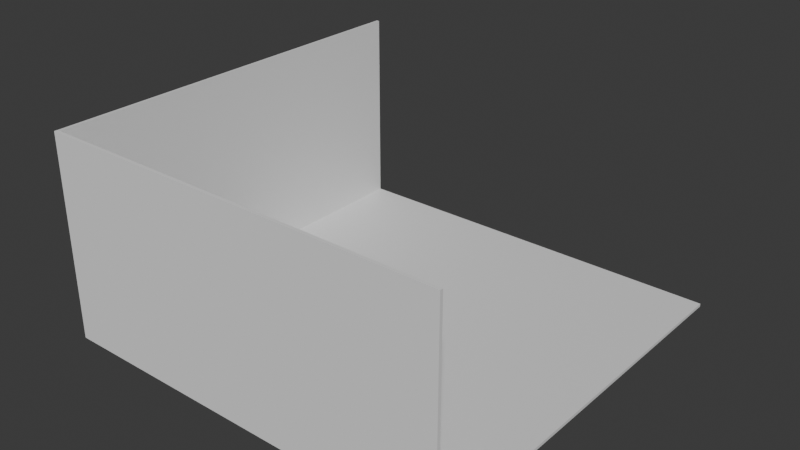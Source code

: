 # Source: SchoolRoom.blend  (saved by Blender 4.4.32; exported with 4.5.12 LTS)
import bpy
from mathutils import Matrix  # noqa: F401  (used for matrix-valued properties, if any)

bpy.ops.wm.read_factory_settings(use_empty=True)
scene = bpy.context.scene
scene.name = 'Scene'

# ---- collections
col_collection = bpy.data.collections.new('Collection'); scene.collection.children.link(col_collection)

# ---- materials (node trees are filled in below, after node groups)
mat_floor = bpy.data.materials.new('floor')
mat_wall = bpy.data.materials.new('wall')

# ---- material node trees
mat_floor.use_nodes = True; mat_floor.node_tree.nodes.clear()
_N = mat_floor.node_tree.nodes; _L = mat_floor.node_tree.links
n0 = _N.new('ShaderNodeBsdfPrincipled'); n0.name = 'Principled BSDF'; n0.location = (10, 300)
n1 = _N.new('ShaderNodeOutputMaterial'); n1.name = 'Material Output'; n1.location = (300, 300)
_L.new(n0.outputs[0], n1.inputs[0])
n1.is_active_output = True
mat_wall.use_nodes = True; mat_wall.node_tree.nodes.clear()
_N = mat_wall.node_tree.nodes; _L = mat_wall.node_tree.links
n0 = _N.new('ShaderNodeBsdfPrincipled'); n0.name = 'Principled BSDF'; n0.location = (10, 300)
n1 = _N.new('ShaderNodeOutputMaterial'); n1.name = 'Material Output'; n1.location = (300, 300)
_L.new(n0.outputs[0], n1.inputs[0])
n1.is_active_output = True

# ---- world
world_world = bpy.data.worlds.new('World'); scene.world = world_world
world_world.use_nodes = True; world_world.node_tree.nodes.clear()
_N = world_world.node_tree.nodes; _L = world_world.node_tree.links
n0 = _N.new('ShaderNodeOutputWorld'); n0.name = 'World Output'; n0.location = (300, 300)
n1 = _N.new('ShaderNodeBackground'); n1.name = 'Background'; n1.location = (10, 300)
n1.inputs[0].default_value = (0.05088, 0.05088, 0.05088, 1.0)
_L.new(n1.outputs[0], n0.inputs[0])
n0.is_active_output = True
world_world.color = (0.05088, 0.05088, 0.05088)
world_world.sun_shadow_jitter_overblur = 0.0

# ---- meshes
me_plane = bpy.data.meshes.new('Plane')
me_plane.from_pydata([(-10.0, -10.0, 0.0), (10.0, -10.0, 0.0), (-10.0, 10.0, 0.0), (10.0, 10.0, 0.0), (-10.0, 10.0, 0.15), (-10.0, -10.0, 0.15), (10.0, -10.0, 0.15), (10.0, 10.0, 0.15)], [], [(0, 2, 3, 1), (5, 6, 7, 4), (3, 2, 4, 7), (0, 1, 6, 5), (1, 3, 7, 6), (2, 0, 5, 4)])
_uv = me_plane.uv_layers.new(name='UVMap')
_uv.uv.foreach_set('vector', [4.768e-08, 3.6e-15, 0.5, 3.775e-08, 0.5, 0.5, 9.935e-09, 0.5, -3.972e-09, 1.0, 3.378e-08, 0.5, 0.5, 0.5, 0.5, 1.0, 0.5038, -9.652e-09, 0.5038, 0.5, 0.5, 0.5, 0.5, -9.935e-09, 0.5038, 0.5, 0.5038, 1.0, 0.5, 1.0, 0.5, 0.5, 0.5075, -9.369e-09, 0.5075, 0.5, 0.5038, 0.5, 0.5038, -9.652e-09, 0.5075, 0.5, 0.5075, 1.0, 0.5038, 1.0, 0.5038, 0.5])
me_plane.materials.append(mat_floor)
me_plane.update()
me_plane_001 = bpy.data.meshes.new('Plane.001')
me_plane_001.from_pydata([(-10.0, 0.0, -4.371e-07), (10.0, 0.0, -4.371e-07), (-10.0, 10.0, 0.0), (10.0, 10.0, 0.0), (-10.0, 10.0, 0.15), (-10.0, 0.0, 0.15), (10.0, 0.0, 0.15), (10.0, 10.0, 0.15)], [], [(0, 2, 3, 1), (5, 6, 7, 4), (3, 2, 4, 7), (0, 1, 6, 5), (1, 3, 7, 6), (2, 0, 5, 4)])
_uv = me_plane_001.uv_layers.new(name='UVMap')
_uv.uv.foreach_set('vector', [0.0, 0.0, 0.0, 1.0, 1.0, 1.0, 1.0, 0.0, 0.0, 0.0, 1.0, 0.0, 1.0, 1.0, 0.0, 1.0, 1.0, 1.0, 0.0, 1.0, 0.0, 1.0, 1.0, 1.0, 0.0, 0.0, 1.0, 0.0, 1.0, 0.0, 0.0, 0.0, 1.0, 0.0, 1.0, 1.0, 1.0, 1.0, 1.0, 0.0, 0.0, 1.0, 0.0, 0.0, 0.0, 0.0, 0.0, 1.0])
me_plane_001.update()
me_plane_002 = bpy.data.meshes.new('Plane.002')
me_plane_002.from_pydata([(-10.0, 0.0, -4.371e-07), (10.0, 0.0, -4.371e-07), (-10.0, 10.0, 0.0), (10.0, 10.0, 0.0), (-10.0, 10.0, 0.15), (-10.0, 0.0, 0.15), (10.0, 0.0, 0.15), (10.0, 10.0, 0.15)], [], [(0, 2, 3, 1), (5, 6, 7, 4), (3, 2, 4, 7), (0, 1, 6, 5), (1, 3, 7, 6), (2, 0, 5, 4)])
_uv = me_plane_002.uv_layers.new(name='UVMap')
_uv.uv.foreach_set('vector', [0.0, 0.0, 0.0, 1.0, 1.0, 1.0, 1.0, 0.0, 0.0, 0.0, 1.0, 0.0, 1.0, 1.0, 0.0, 1.0, 1.0, 1.0, 0.0, 1.0, 0.0, 1.0, 1.0, 1.0, 0.0, 0.0, 1.0, 0.0, 1.0, 0.0, 0.0, 0.0, 1.0, 0.0, 1.0, 1.0, 1.0, 1.0, 1.0, 0.0, 0.0, 1.0, 0.0, 0.0, 0.0, 0.0, 0.0, 1.0])
me_plane_002.materials.append(mat_wall)
me_plane_002.update()

# ---- objects
ob_floor = bpy.data.objects.new('Floor', me_plane)
ob_wall1 = bpy.data.objects.new('Wall1', me_plane_001)
ob_wall2 = bpy.data.objects.new('Wall2', me_plane_002)

# ---- transforms, parenting, visibility, modifiers, constraints
ob_floor.location = (0.0, 0.0, 0.0)
ob_wall1.location = (0.0, -10.0, 0.0)
ob_wall1.rotation_euler = (1.571, -0.0, 0.0)
ob_wall2.location = (-10.0, 0.0, 0.0)
ob_wall2.rotation_euler = (1.571, -0.0, 1.571)

# ---- collection membership
col_collection.objects.link(ob_floor)
col_collection.objects.link(ob_wall1)
col_collection.objects.link(ob_wall2)

# ---- scene / render settings (as saved in the file)
scene.frame_start = 1; scene.frame_end = 250; scene.frame_set(1)
scene.render.engine = 'BLENDER_EEVEE_NEXT'
bpy.context.view_layer.update()

# ---- added for rendering (the .blend has no active camera and no usable light): camera, sun
cam_auto = bpy.data.cameras.new('AutoCamera')
cam_auto.lens = 50.0
cam_auto.sensor_width = 36.0
cam_auto.clip_end = 1000.0
ob_auto_camera = bpy.data.objects.new('AutoCamera', cam_auto)
scene.collection.objects.link(ob_auto_camera)
ob_auto_camera.location = (27.8495, -33.4943, 27.2796)
ob_auto_camera.rotation_euler = (1.09748, -7.21219e-08, 0.694738)
scene.camera = ob_auto_camera
light_auto_sun = bpy.data.lights.new('AutoSun', 'SUN')
light_auto_sun.energy = 3.0
light_auto_sun.angle = 0.0523599
ob_auto_sun = bpy.data.objects.new('AutoSun', light_auto_sun)
scene.collection.objects.link(ob_auto_sun)
ob_auto_sun.rotation_euler = (0.872665, 0.174533, 0.523599)
bpy.context.view_layer.update()
